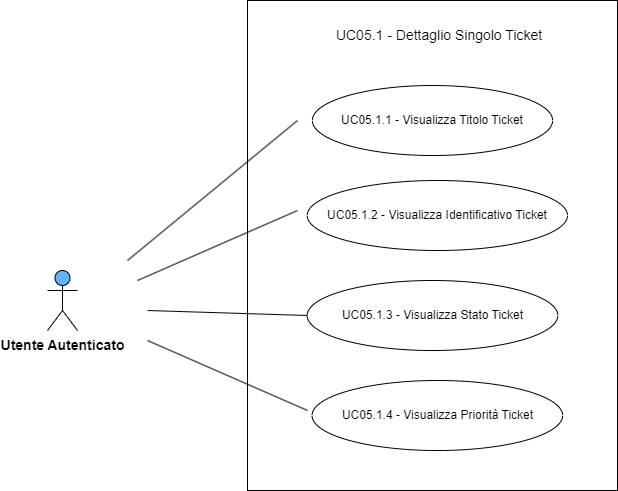

The diagram above was exported from draw.io. Its source (the exported page's mxGraphModel, read from the mxfile embedded in the PNG):
<mxGraphModel dx="1290" dy="534" grid="1" gridSize="10" guides="1" tooltips="1" connect="1" arrows="1" fold="1" page="1" pageScale="1" pageWidth="827" pageHeight="1169" math="0" shadow="0">
  <root>
    <mxCell id="0" />
    <mxCell id="1" parent="0" />
    <mxCell id="bDqoem24OqL495qCA2kM-1" value="&lt;b&gt;&lt;font style=&quot;font-size: 14px;&quot;&gt;Utente Autenticato&lt;/font&gt;&lt;/b&gt;" style="shape=umlActor;verticalLabelPosition=bottom;verticalAlign=top;html=1;outlineConnect=0;fillColor=#66B2FF;" parent="1" vertex="1">
      <mxGeometry x="60" y="350" width="30" height="60" as="geometry" />
    </mxCell>
    <mxCell id="bDqoem24OqL495qCA2kM-2" value="" style="html=1;whiteSpace=wrap;" parent="1" vertex="1">
      <mxGeometry x="260" y="80" width="370" height="490" as="geometry" />
    </mxCell>
    <mxCell id="bDqoem24OqL495qCA2kM-3" value="&lt;span style=&quot;font-size: 14px;&quot;&gt;UC05.1 - Dettaglio Singolo Ticket&lt;/span&gt;" style="text;html=1;strokeColor=none;fillColor=none;align=center;verticalAlign=middle;whiteSpace=wrap;rounded=0;" parent="1" vertex="1">
      <mxGeometry x="342.5" y="100" width="217.5" height="30" as="geometry" />
    </mxCell>
    <mxCell id="bDqoem24OqL495qCA2kM-4" value="UC05.1.1 - Visualizza Titolo Ticket" style="ellipse;whiteSpace=wrap;html=1;" parent="1" vertex="1">
      <mxGeometry x="324.84" y="165" width="240.31" height="70" as="geometry" />
    </mxCell>
    <mxCell id="bDqoem24OqL495qCA2kM-6" value="" style="endArrow=none;html=1;rounded=0;" parent="1" edge="1">
      <mxGeometry width="50" height="50" relative="1" as="geometry">
        <mxPoint x="140" y="340" as="sourcePoint" />
        <mxPoint x="310" y="200" as="targetPoint" />
      </mxGeometry>
    </mxCell>
    <mxCell id="6Knu8CvZhFjIB558csZO-1" value="UC05.1.2 - Visualizza Identificativo Ticket" style="ellipse;whiteSpace=wrap;html=1;" vertex="1" parent="1">
      <mxGeometry x="319.69" y="260" width="260.31" height="70" as="geometry" />
    </mxCell>
    <mxCell id="6Knu8CvZhFjIB558csZO-2" value="UC05.1.4 - Visualizza Priorità Ticket" style="ellipse;whiteSpace=wrap;html=1;" vertex="1" parent="1">
      <mxGeometry x="324.54" y="460" width="250.62" height="70" as="geometry" />
    </mxCell>
    <mxCell id="6Knu8CvZhFjIB558csZO-3" value="UC05.1.3 - Visualizza Stato Ticket" style="ellipse;whiteSpace=wrap;html=1;" vertex="1" parent="1">
      <mxGeometry x="319.69" y="360" width="250.62" height="70" as="geometry" />
    </mxCell>
    <mxCell id="6Knu8CvZhFjIB558csZO-5" value="" style="endArrow=none;html=1;rounded=0;" edge="1" parent="1">
      <mxGeometry width="50" height="50" relative="1" as="geometry">
        <mxPoint x="150" y="360" as="sourcePoint" />
        <mxPoint x="310" y="290" as="targetPoint" />
      </mxGeometry>
    </mxCell>
    <mxCell id="6Knu8CvZhFjIB558csZO-6" value="" style="endArrow=none;html=1;rounded=0;entryX=0;entryY=0.5;entryDx=0;entryDy=0;" edge="1" parent="1" target="6Knu8CvZhFjIB558csZO-3">
      <mxGeometry width="50" height="50" relative="1" as="geometry">
        <mxPoint x="160" y="390" as="sourcePoint" />
        <mxPoint x="300" y="340" as="targetPoint" />
      </mxGeometry>
    </mxCell>
    <mxCell id="6Knu8CvZhFjIB558csZO-7" value="" style="endArrow=none;html=1;rounded=0;" edge="1" parent="1">
      <mxGeometry width="50" height="50" relative="1" as="geometry">
        <mxPoint x="160" y="420" as="sourcePoint" />
        <mxPoint x="320" y="490" as="targetPoint" />
      </mxGeometry>
    </mxCell>
  </root>
</mxGraphModel>